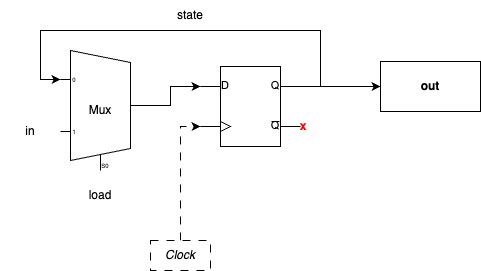

The diagram above was exported from draw.io. Its source (the exported page's mxGraphModel, read from the mxfile embedded in the PNG):
<mxGraphModel dx="1273" dy="1091" grid="1" gridSize="10" guides="1" tooltips="1" connect="1" arrows="1" fold="1" page="1" pageScale="1" pageWidth="1100" pageHeight="850" background="none" math="0" shadow="0">
  <root>
    <mxCell id="0" />
    <mxCell id="1" parent="0" />
    <mxCell id="wHdFFCiRoT22WOJMrYR9-6" style="edgeStyle=orthogonalEdgeStyle;rounded=0;orthogonalLoop=1;jettySize=auto;html=1;exitX=1;exitY=0.5;exitDx=0;exitDy=-5;exitPerimeter=0;entryX=0;entryY=0.25;entryDx=0;entryDy=0;entryPerimeter=0;" edge="1" parent="1" source="wHdFFCiRoT22WOJMrYR9-1" target="wHdFFCiRoT22WOJMrYR9-5">
      <mxGeometry relative="1" as="geometry" />
    </mxCell>
    <mxCell id="wHdFFCiRoT22WOJMrYR9-1" value="Mux" style="shadow=0;dashed=0;align=center;html=1;strokeWidth=1;shape=mxgraph.electrical.abstract.mux2;whiteSpace=wrap;" vertex="1" parent="1">
      <mxGeometry x="230" y="380" width="80" height="120" as="geometry" />
    </mxCell>
    <mxCell id="wHdFFCiRoT22WOJMrYR9-2" value="in" style="text;html=1;strokeColor=none;fillColor=none;align=center;verticalAlign=middle;whiteSpace=wrap;rounded=0;" vertex="1" parent="1">
      <mxGeometry x="170" y="446" width="60" height="30" as="geometry" />
    </mxCell>
    <mxCell id="wHdFFCiRoT22WOJMrYR9-3" value="load" style="text;html=1;strokeColor=none;fillColor=none;align=center;verticalAlign=middle;whiteSpace=wrap;rounded=0;" vertex="1" parent="1">
      <mxGeometry x="240" y="510" width="60" height="30" as="geometry" />
    </mxCell>
    <mxCell id="wHdFFCiRoT22WOJMrYR9-7" style="edgeStyle=orthogonalEdgeStyle;rounded=0;orthogonalLoop=1;jettySize=auto;html=1;exitX=1;exitY=0.25;exitDx=0;exitDy=0;exitPerimeter=0;entryX=0;entryY=0.21666666666666667;entryDx=0;entryDy=3;entryPerimeter=0;" edge="1" parent="1" source="wHdFFCiRoT22WOJMrYR9-5" target="wHdFFCiRoT22WOJMrYR9-1">
      <mxGeometry relative="1" as="geometry">
        <Array as="points">
          <mxPoint x="490" y="416" />
          <mxPoint x="490" y="360" />
          <mxPoint x="210" y="360" />
          <mxPoint x="210" y="409" />
        </Array>
      </mxGeometry>
    </mxCell>
    <mxCell id="wHdFFCiRoT22WOJMrYR9-12" style="edgeStyle=orthogonalEdgeStyle;rounded=0;orthogonalLoop=1;jettySize=auto;html=1;exitX=1;exitY=0.25;exitDx=0;exitDy=0;exitPerimeter=0;entryX=0;entryY=0.5;entryDx=0;entryDy=0;" edge="1" parent="1" source="wHdFFCiRoT22WOJMrYR9-5" target="wHdFFCiRoT22WOJMrYR9-11">
      <mxGeometry relative="1" as="geometry" />
    </mxCell>
    <mxCell id="wHdFFCiRoT22WOJMrYR9-5" value="" style="verticalLabelPosition=bottom;shadow=0;dashed=0;align=center;html=1;verticalAlign=top;shape=mxgraph.electrical.logic_gates.d_type_flip-flop;" vertex="1" parent="1">
      <mxGeometry x="370" y="396" width="100" height="80" as="geometry" />
    </mxCell>
    <mxCell id="wHdFFCiRoT22WOJMrYR9-10" value="state" style="text;html=1;strokeColor=none;fillColor=none;align=center;verticalAlign=middle;whiteSpace=wrap;rounded=0;" vertex="1" parent="1">
      <mxGeometry x="330" y="330" width="60" height="30" as="geometry" />
    </mxCell>
    <mxCell id="wHdFFCiRoT22WOJMrYR9-11" value="&lt;b&gt;out&lt;/b&gt;" style="rounded=0;whiteSpace=wrap;html=1;" vertex="1" parent="1">
      <mxGeometry x="550" y="391" width="100" height="50" as="geometry" />
    </mxCell>
    <mxCell id="wHdFFCiRoT22WOJMrYR9-15" value="&lt;b&gt;&lt;font color=&quot;#ff0000&quot;&gt;x&lt;/font&gt;&lt;/b&gt;" style="text;html=1;strokeColor=none;fillColor=none;align=center;verticalAlign=middle;whiteSpace=wrap;rounded=0;" vertex="1" parent="1">
      <mxGeometry x="443" y="441" width="60" height="30" as="geometry" />
    </mxCell>
    <mxCell id="wHdFFCiRoT22WOJMrYR9-18" style="edgeStyle=orthogonalEdgeStyle;rounded=0;orthogonalLoop=1;jettySize=auto;html=1;exitX=0.5;exitY=0;exitDx=0;exitDy=0;entryX=0;entryY=0.75;entryDx=0;entryDy=0;entryPerimeter=0;dashed=1;dashPattern=8 8;" edge="1" parent="1" source="wHdFFCiRoT22WOJMrYR9-17" target="wHdFFCiRoT22WOJMrYR9-5">
      <mxGeometry relative="1" as="geometry" />
    </mxCell>
    <mxCell id="wHdFFCiRoT22WOJMrYR9-17" value="&lt;i&gt;Clock&lt;/i&gt;" style="rounded=0;whiteSpace=wrap;html=1;dashed=1;dashPattern=8 8;" vertex="1" parent="1">
      <mxGeometry x="320" y="570" width="60" height="30" as="geometry" />
    </mxCell>
  </root>
</mxGraphModel>